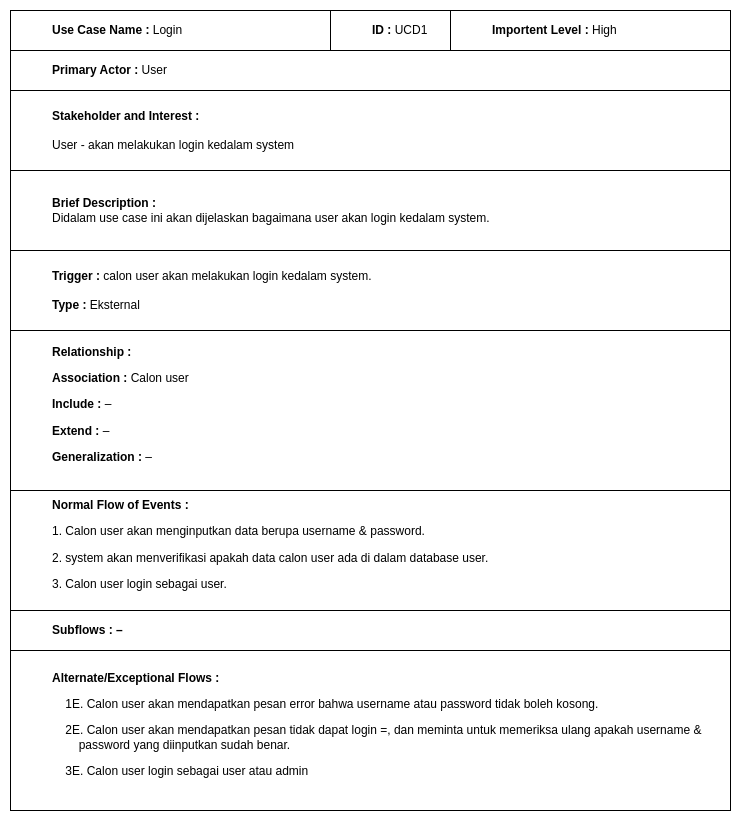

The diagram above was exported from draw.io. Its source (the exported page's mxGraphModel, read from the mxfile embedded in the PNG):
<mxGraphModel dx="880" dy="535" grid="1" gridSize="10" guides="1" tooltips="1" connect="1" arrows="1" fold="1" page="1" pageScale="1" pageWidth="850" pageHeight="1100" math="0" shadow="0">
  <root>
    <mxCell id="0" />
    <mxCell id="1" parent="0" />
    <mxCell id="2" value="&lt;blockquote style=&quot;margin: 0 0 0 40px; border: none; padding: 0px;&quot;&gt;&lt;b&gt;Use Case Name : &lt;/b&gt;Login&lt;/blockquote&gt;" style="rounded=0;whiteSpace=wrap;html=1;align=left;" vertex="1" parent="1">
      <mxGeometry x="40" y="40" width="320" height="40" as="geometry" />
    </mxCell>
    <mxCell id="3" value="s" style="text;strokeColor=none;align=center;fillColor=none;html=1;verticalAlign=middle;whiteSpace=wrap;rounded=0;" vertex="1" parent="1">
      <mxGeometry x="370" y="140" width="60" height="30" as="geometry" />
    </mxCell>
    <mxCell id="4" value="&lt;blockquote style=&quot;margin: 0 0 0 40px; border: none; padding: 0px;&quot;&gt;&lt;b&gt;ID :&lt;/b&gt; UCD1&lt;/blockquote&gt;" style="rounded=0;whiteSpace=wrap;html=1;align=left;" vertex="1" parent="1">
      <mxGeometry x="360" y="40" width="120" height="40" as="geometry" />
    </mxCell>
    <mxCell id="5" value="&lt;blockquote style=&quot;margin: 0 0 0 40px; border: none; padding: 0px;&quot;&gt;&lt;b&gt;Importent Level : &lt;/b&gt;High&lt;/blockquote&gt;" style="rounded=0;whiteSpace=wrap;html=1;align=left;" vertex="1" parent="1">
      <mxGeometry x="480" y="40" width="280" height="40" as="geometry" />
    </mxCell>
    <mxCell id="6" value="&lt;blockquote style=&quot;margin: 0 0 0 40px; border: none; padding: 0px;&quot;&gt;&lt;b&gt;Primary Actor :&lt;/b&gt; User&lt;/blockquote&gt;" style="rounded=0;whiteSpace=wrap;html=1;align=left;" vertex="1" parent="1">
      <mxGeometry x="40" y="80" width="720" height="40" as="geometry" />
    </mxCell>
    <mxCell id="7" value="&lt;blockquote style=&quot;margin: 0 0 0 40px; border: none; padding: 0px;&quot;&gt;&lt;b&gt;Stakeholder and Interest :&lt;/b&gt;&amp;nbsp;&lt;/blockquote&gt;&lt;blockquote style=&quot;margin: 0 0 0 40px; border: none; padding: 0px;&quot;&gt;&lt;br&gt;&lt;/blockquote&gt;&lt;blockquote style=&quot;margin: 0 0 0 40px; border: none; padding: 0px;&quot;&gt;User - akan melakukan login kedalam system&lt;/blockquote&gt;" style="rounded=0;whiteSpace=wrap;html=1;align=left;" vertex="1" parent="1">
      <mxGeometry x="40" y="120" width="720" height="80" as="geometry" />
    </mxCell>
    <mxCell id="8" value="&lt;blockquote style=&quot;margin: 0 0 0 40px; border: none; padding: 0px;&quot;&gt;&lt;b&gt;Brief Description :&lt;/b&gt;&amp;nbsp;&lt;/blockquote&gt;&lt;blockquote style=&quot;margin: 0 0 0 40px; border: none; padding: 0px;&quot;&gt;Didalam use case ini akan dijelaskan bagaimana user akan login kedalam system.&lt;/blockquote&gt;" style="rounded=0;whiteSpace=wrap;html=1;align=left;" vertex="1" parent="1">
      <mxGeometry x="40" y="200" width="720" height="80" as="geometry" />
    </mxCell>
    <mxCell id="9" value="&lt;blockquote style=&quot;margin: 0 0 0 40px; border: none; padding: 0px;&quot;&gt;&lt;b&gt;Trigger :&lt;/b&gt;&amp;nbsp;&lt;span style=&quot;background-color: initial;&quot;&gt;calon user akan melakukan login kedalam system.&lt;/span&gt;&lt;/blockquote&gt;&lt;blockquote style=&quot;margin: 0 0 0 40px; border: none; padding: 0px;&quot;&gt;&lt;b style=&quot;border-color: var(--border-color);&quot;&gt;&lt;br&gt;&lt;/b&gt;&lt;/blockquote&gt;&lt;blockquote style=&quot;margin: 0 0 0 40px; border: none; padding: 0px;&quot;&gt;&lt;b style=&quot;border-color: var(--border-color);&quot;&gt;Type :&lt;/b&gt;&amp;nbsp;Eksternal&lt;span style=&quot;background-color: initial;&quot;&gt;&lt;br&gt;&lt;/span&gt;&lt;/blockquote&gt;" style="rounded=0;whiteSpace=wrap;html=1;align=left;" vertex="1" parent="1">
      <mxGeometry x="40" y="280" width="720" height="80" as="geometry" />
    </mxCell>
    <mxCell id="10" value="&lt;blockquote style=&quot;margin: 0 0 0 40px; border: none; padding: 0px;&quot;&gt;&lt;strong&gt;Relationship : &lt;/strong&gt;&lt;p&gt;&lt;/p&gt;&lt;p&gt;&lt;strong&gt;Association :&lt;/strong&gt; Calon user&lt;/p&gt;&lt;p&gt;&lt;strong&gt;Include : &lt;/strong&gt;–&lt;/p&gt;&lt;p&gt;&lt;strong&gt;Extend : &lt;/strong&gt;–&lt;/p&gt;&lt;p&gt;&lt;strong&gt;Generalization : &lt;/strong&gt;–&lt;/p&gt;&lt;/blockquote&gt;" style="rounded=0;whiteSpace=wrap;html=1;align=left;" vertex="1" parent="1">
      <mxGeometry x="40" y="360" width="720" height="160" as="geometry" />
    </mxCell>
    <mxCell id="11" value="&lt;blockquote style=&quot;margin: 0 0 0 40px; border: none; padding: 0px;&quot;&gt;&lt;strong&gt;Normal Flow of Events :&lt;/strong&gt;&lt;br&gt;&lt;p&gt;1. Calon user akan menginputkan data berupa username &amp;amp; password.&lt;/p&gt;&lt;p&gt;2. system akan menverifikasi apakah data calon user ada di dalam database user.&lt;/p&gt;&lt;p&gt;3. Calon user login sebagai user.&lt;/p&gt;&lt;/blockquote&gt;" style="rounded=0;whiteSpace=wrap;html=1;align=left;" vertex="1" parent="1">
      <mxGeometry x="40" y="520" width="720" height="120" as="geometry" />
    </mxCell>
    <mxCell id="12" value="&lt;blockquote style=&quot;margin: 0 0 0 40px; border: none; padding: 0px;&quot;&gt;&lt;strong&gt;Subflows : –&lt;/strong&gt;&lt;br&gt;&lt;/blockquote&gt;" style="rounded=0;whiteSpace=wrap;html=1;align=left;" vertex="1" parent="1">
      <mxGeometry x="40" y="640" width="720" height="40" as="geometry" />
    </mxCell>
    <mxCell id="13" value="&lt;blockquote style=&quot;margin: 0 0 0 40px; border: none; padding: 0px;&quot;&gt;&lt;strong&gt;Alternate/Exceptional Flows :&lt;/strong&gt;&lt;br&gt;&lt;p&gt;&lt;span style=&quot;&quot;&gt;&lt;span style=&quot;white-space: pre;&quot;&gt;&amp;nbsp;&amp;nbsp;&amp;nbsp;&amp;nbsp;&lt;/span&gt;&lt;/span&gt;1E.&amp;nbsp;&lt;span style=&quot;background-color: initial;&quot;&gt;Calon user akan mendapatkan pesan error bahwa username atau password tidak boleh kosong.&lt;/span&gt;&lt;span style=&quot;background-color: initial;&quot;&gt;&amp;nbsp;&lt;/span&gt;&lt;/p&gt;&lt;p&gt;&lt;span style=&quot;background-color: initial;&quot;&gt;&lt;span style=&quot;&quot;&gt;&lt;span style=&quot;white-space: pre;&quot;&gt;&amp;nbsp;&amp;nbsp;&amp;nbsp;&amp;nbsp;&lt;/span&gt;&lt;/span&gt;2E. Calon user akan mendapatkan pesan tidak dapat login =, dan meminta untuk memeriksa ulang apakah username &amp;amp; &lt;span style=&quot;&quot;&gt;&lt;span style=&quot;white-space: pre;&quot;&gt;&amp;nbsp;&amp;nbsp;&amp;nbsp;&amp;nbsp;&lt;/span&gt;&lt;/span&gt;&lt;span style=&quot;&quot;&gt;&lt;span style=&quot;white-space: pre;&quot;&gt;&amp;nbsp;&amp;nbsp;&amp;nbsp;&amp;nbsp;&lt;/span&gt;&lt;/span&gt;password yang diinputkan sudah benar.&lt;/span&gt;&lt;/p&gt;&lt;p&gt;&lt;span style=&quot;background-color: initial;&quot;&gt;&lt;span style=&quot;&quot;&gt;&lt;span style=&quot;white-space: pre;&quot;&gt;&amp;nbsp;&amp;nbsp;&amp;nbsp;&amp;nbsp;&lt;/span&gt;&lt;/span&gt;3E.&amp;nbsp;&lt;/span&gt;&lt;span style=&quot;background-color: initial;&quot;&gt;Calon user login sebagai user atau admin&lt;/span&gt;&lt;/p&gt;&lt;/blockquote&gt;" style="rounded=0;whiteSpace=wrap;html=1;align=left;" vertex="1" parent="1">
      <mxGeometry x="40" y="680" width="720" height="160" as="geometry" />
    </mxCell>
  </root>
</mxGraphModel>